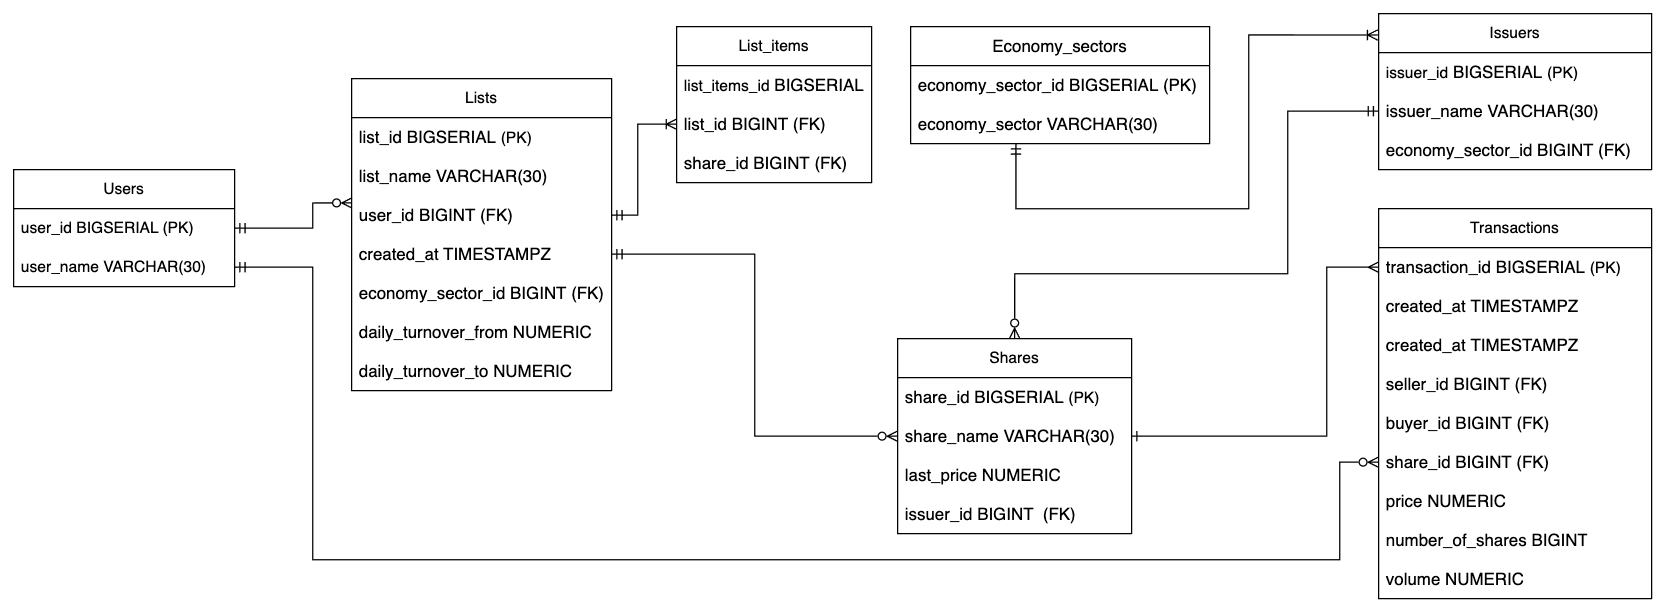

The diagram above was exported from draw.io. Its source (the exported page's mxGraphModel, read from the mxfile embedded in the PNG):
<mxGraphModel dx="2711" dy="1073" grid="1" gridSize="10" guides="1" tooltips="1" connect="1" arrows="1" fold="1" page="1" pageScale="1" pageWidth="850" pageHeight="1100" math="0" shadow="0">
  <root>
    <mxCell id="0" />
    <mxCell id="1" parent="0" />
    <mxCell id="ubXrsqS5AFeB8ylgSm0F-1" value="Users" style="swimlane;fontStyle=0;childLayout=stackLayout;horizontal=1;startSize=30;horizontalStack=0;resizeParent=1;resizeParentMax=0;resizeLast=0;collapsible=1;marginBottom=0;whiteSpace=wrap;html=1;" parent="1" vertex="1">
      <mxGeometry x="-50" y="120" width="170" height="90" as="geometry" />
    </mxCell>
    <mxCell id="ubXrsqS5AFeB8ylgSm0F-2" value="user_id BIGSERIAL (PK)" style="text;strokeColor=none;fillColor=none;align=left;verticalAlign=middle;spacingLeft=4;spacingRight=4;overflow=hidden;points=[[0,0.5],[1,0.5]];portConstraint=eastwest;rotatable=0;whiteSpace=wrap;html=1;" parent="ubXrsqS5AFeB8ylgSm0F-1" vertex="1">
      <mxGeometry y="30" width="170" height="30" as="geometry" />
    </mxCell>
    <mxCell id="ubXrsqS5AFeB8ylgSm0F-3" value="user_name&amp;nbsp;VARCHAR(30)&amp;nbsp;" style="text;strokeColor=none;fillColor=none;align=left;verticalAlign=middle;spacingLeft=4;spacingRight=4;overflow=hidden;points=[[0,0.5],[1,0.5]];portConstraint=eastwest;rotatable=0;whiteSpace=wrap;html=1;" parent="ubXrsqS5AFeB8ylgSm0F-1" vertex="1">
      <mxGeometry y="60" width="170" height="30" as="geometry" />
    </mxCell>
    <mxCell id="ubXrsqS5AFeB8ylgSm0F-5" value="Lists" style="swimlane;fontStyle=0;childLayout=stackLayout;horizontal=1;startSize=30;horizontalStack=0;resizeParent=1;resizeParentMax=0;resizeLast=0;collapsible=1;marginBottom=0;whiteSpace=wrap;html=1;" parent="1" vertex="1">
      <mxGeometry x="210" y="50" width="200" height="240" as="geometry" />
    </mxCell>
    <mxCell id="ubXrsqS5AFeB8ylgSm0F-6" value="&lt;span style=&quot;font-size: 13px;&quot;&gt;list_id&amp;nbsp;BIGSERIAL&amp;nbsp;&lt;/span&gt;(PK)" style="text;strokeColor=none;fillColor=none;align=left;verticalAlign=middle;spacingLeft=4;spacingRight=4;overflow=hidden;points=[[0,0.5],[1,0.5]];portConstraint=eastwest;rotatable=0;whiteSpace=wrap;html=1;" parent="ubXrsqS5AFeB8ylgSm0F-5" vertex="1">
      <mxGeometry y="30" width="200" height="30" as="geometry" />
    </mxCell>
    <mxCell id="ubXrsqS5AFeB8ylgSm0F-7" value="&lt;span style=&quot;font-size: 13px;&quot;&gt;list_name&amp;nbsp;VARCHAR(30)&amp;nbsp;&lt;/span&gt;" style="text;strokeColor=none;fillColor=none;align=left;verticalAlign=middle;spacingLeft=4;spacingRight=4;overflow=hidden;points=[[0,0.5],[1,0.5]];portConstraint=eastwest;rotatable=0;whiteSpace=wrap;html=1;" parent="ubXrsqS5AFeB8ylgSm0F-5" vertex="1">
      <mxGeometry y="60" width="200" height="30" as="geometry" />
    </mxCell>
    <mxCell id="ubXrsqS5AFeB8ylgSm0F-8" value="&lt;span style=&quot;font-size: 13px;&quot;&gt;user_id&amp;nbsp;&lt;/span&gt;&lt;span style=&quot;font-size: 13px;&quot;&gt;BIGINT&lt;/span&gt;&lt;span style=&quot;font-size: 13px;&quot;&gt;&amp;nbsp;&lt;/span&gt;&lt;span style=&quot;font-size: 13px;&quot;&gt;(FK)&lt;/span&gt;" style="text;strokeColor=none;fillColor=none;align=left;verticalAlign=middle;spacingLeft=4;spacingRight=4;overflow=hidden;points=[[0,0.5],[1,0.5]];portConstraint=eastwest;rotatable=0;whiteSpace=wrap;html=1;" parent="ubXrsqS5AFeB8ylgSm0F-5" vertex="1">
      <mxGeometry y="90" width="200" height="30" as="geometry" />
    </mxCell>
    <mxCell id="ubXrsqS5AFeB8ylgSm0F-33" value="&lt;span style=&quot;font-size: 13px;&quot;&gt;created_at TIMESTAMPZ&lt;/span&gt;" style="text;strokeColor=none;fillColor=none;align=left;verticalAlign=middle;spacingLeft=4;spacingRight=4;overflow=hidden;points=[[0,0.5],[1,0.5]];portConstraint=eastwest;rotatable=0;whiteSpace=wrap;html=1;" parent="ubXrsqS5AFeB8ylgSm0F-5" vertex="1">
      <mxGeometry y="120" width="200" height="30" as="geometry" />
    </mxCell>
    <mxCell id="ubXrsqS5AFeB8ylgSm0F-32" value="&lt;span style=&quot;font-size: 13px;&quot;&gt;economy_sector&lt;/span&gt;&lt;span style=&quot;font-size: 13px;&quot;&gt;_id&lt;/span&gt;&lt;span style=&quot;font-size: 13px;&quot;&gt;&amp;nbsp;&lt;/span&gt;&lt;span style=&quot;font-size: 13px;&quot;&gt;BIGINT&amp;nbsp;&lt;/span&gt;&lt;span style=&quot;font-size: 13px;&quot;&gt;(FK)&lt;/span&gt;" style="text;strokeColor=none;fillColor=none;align=left;verticalAlign=middle;spacingLeft=4;spacingRight=4;overflow=hidden;points=[[0,0.5],[1,0.5]];portConstraint=eastwest;rotatable=0;whiteSpace=wrap;html=1;" parent="ubXrsqS5AFeB8ylgSm0F-5" vertex="1">
      <mxGeometry y="150" width="200" height="30" as="geometry" />
    </mxCell>
    <mxCell id="ubXrsqS5AFeB8ylgSm0F-31" value="&lt;span style=&quot;font-size: 13px;&quot;&gt;daily_turnover_from&lt;/span&gt;&lt;span style=&quot;font-size: 13px;&quot;&gt;&amp;nbsp;NUMERIC&lt;/span&gt;" style="text;strokeColor=none;fillColor=none;align=left;verticalAlign=middle;spacingLeft=4;spacingRight=4;overflow=hidden;points=[[0,0.5],[1,0.5]];portConstraint=eastwest;rotatable=0;whiteSpace=wrap;html=1;" parent="ubXrsqS5AFeB8ylgSm0F-5" vertex="1">
      <mxGeometry y="180" width="200" height="30" as="geometry" />
    </mxCell>
    <mxCell id="ubXrsqS5AFeB8ylgSm0F-29" value="&lt;span style=&quot;font-size: 13px;&quot;&gt;daily_turnover_to&amp;nbsp;&lt;/span&gt;&lt;span style=&quot;font-size: 13px;&quot;&gt;NUMERIC&lt;/span&gt;" style="text;strokeColor=none;fillColor=none;align=left;verticalAlign=middle;spacingLeft=4;spacingRight=4;overflow=hidden;points=[[0,0.5],[1,0.5]];portConstraint=eastwest;rotatable=0;whiteSpace=wrap;html=1;" parent="ubXrsqS5AFeB8ylgSm0F-5" vertex="1">
      <mxGeometry y="210" width="200" height="30" as="geometry" />
    </mxCell>
    <mxCell id="ubXrsqS5AFeB8ylgSm0F-9" value="Shares" style="swimlane;fontStyle=0;childLayout=stackLayout;horizontal=1;startSize=30;horizontalStack=0;resizeParent=1;resizeParentMax=0;resizeLast=0;collapsible=1;marginBottom=0;whiteSpace=wrap;html=1;" parent="1" vertex="1">
      <mxGeometry x="630" y="250" width="180" height="150" as="geometry" />
    </mxCell>
    <mxCell id="ubXrsqS5AFeB8ylgSm0F-10" value="&lt;span style=&quot;font-size: 13px;&quot;&gt;share_id&lt;/span&gt;&lt;span style=&quot;font-size: 13px;&quot;&gt;&amp;nbsp;&lt;/span&gt;&lt;span style=&quot;font-size: 13px;&quot;&gt;BIGSERIAL&amp;nbsp;&lt;/span&gt;(PK)" style="text;strokeColor=none;fillColor=none;align=left;verticalAlign=middle;spacingLeft=4;spacingRight=4;overflow=hidden;points=[[0,0.5],[1,0.5]];portConstraint=eastwest;rotatable=0;whiteSpace=wrap;html=1;" parent="ubXrsqS5AFeB8ylgSm0F-9" vertex="1">
      <mxGeometry y="30" width="180" height="30" as="geometry" />
    </mxCell>
    <mxCell id="ubXrsqS5AFeB8ylgSm0F-11" value="&lt;span style=&quot;font-size: 13px;&quot;&gt;share_name&amp;nbsp;VARCHAR(30)&amp;nbsp;&lt;/span&gt;" style="text;strokeColor=none;fillColor=none;align=left;verticalAlign=middle;spacingLeft=4;spacingRight=4;overflow=hidden;points=[[0,0.5],[1,0.5]];portConstraint=eastwest;rotatable=0;whiteSpace=wrap;html=1;" parent="ubXrsqS5AFeB8ylgSm0F-9" vertex="1">
      <mxGeometry y="60" width="180" height="30" as="geometry" />
    </mxCell>
    <mxCell id="ubXrsqS5AFeB8ylgSm0F-12" value="&lt;span style=&quot;font-size: 13px;&quot;&gt;last_price&amp;nbsp;NUMERIC&lt;/span&gt;" style="text;strokeColor=none;fillColor=none;align=left;verticalAlign=middle;spacingLeft=4;spacingRight=4;overflow=hidden;points=[[0,0.5],[1,0.5]];portConstraint=eastwest;rotatable=0;whiteSpace=wrap;html=1;" parent="ubXrsqS5AFeB8ylgSm0F-9" vertex="1">
      <mxGeometry y="90" width="180" height="30" as="geometry" />
    </mxCell>
    <mxCell id="ubXrsqS5AFeB8ylgSm0F-46" value="&lt;span style=&quot;font-size: 13px;&quot;&gt;issuer_id&amp;nbsp;&lt;/span&gt;&lt;span style=&quot;font-size: 13px;&quot;&gt;BIGINT&lt;/span&gt;&lt;span style=&quot;font-size: 13px;&quot;&gt;&amp;nbsp;&amp;nbsp;(FK)&lt;/span&gt;" style="text;strokeColor=none;fillColor=none;align=left;verticalAlign=middle;spacingLeft=4;spacingRight=4;overflow=hidden;points=[[0,0.5],[1,0.5]];portConstraint=eastwest;rotatable=0;whiteSpace=wrap;html=1;" parent="ubXrsqS5AFeB8ylgSm0F-9" vertex="1">
      <mxGeometry y="120" width="180" height="30" as="geometry" />
    </mxCell>
    <mxCell id="ubXrsqS5AFeB8ylgSm0F-13" value="Issuers" style="swimlane;fontStyle=0;childLayout=stackLayout;horizontal=1;startSize=30;horizontalStack=0;resizeParent=1;resizeParentMax=0;resizeLast=0;collapsible=1;marginBottom=0;whiteSpace=wrap;html=1;" parent="1" vertex="1">
      <mxGeometry x="1000" width="210" height="120" as="geometry" />
    </mxCell>
    <mxCell id="ubXrsqS5AFeB8ylgSm0F-14" value="&lt;span style=&quot;text-align: center;&quot;&gt;issuer_id&lt;/span&gt;&lt;span style=&quot;font-size: 13px;&quot;&gt;&amp;nbsp;&lt;/span&gt;&lt;span style=&quot;font-size: 13px;&quot;&gt;BIGSERIAL&amp;nbsp;&lt;/span&gt;(PK)" style="text;strokeColor=none;fillColor=none;align=left;verticalAlign=middle;spacingLeft=4;spacingRight=4;overflow=hidden;points=[[0,0.5],[1,0.5]];portConstraint=eastwest;rotatable=0;whiteSpace=wrap;html=1;" parent="ubXrsqS5AFeB8ylgSm0F-13" vertex="1">
      <mxGeometry y="30" width="210" height="30" as="geometry" />
    </mxCell>
    <mxCell id="ubXrsqS5AFeB8ylgSm0F-15" value="&lt;span style=&quot;text-align: center;&quot;&gt;&lt;font style=&quot;font-size: 13px;&quot;&gt;issuer_name&amp;nbsp;&lt;/font&gt;&lt;/span&gt;&lt;span style=&quot;font-size: 13px;&quot;&gt;VARCHAR(30)&amp;nbsp;&lt;/span&gt;" style="text;strokeColor=none;fillColor=none;align=left;verticalAlign=middle;spacingLeft=4;spacingRight=4;overflow=hidden;points=[[0,0.5],[1,0.5]];portConstraint=eastwest;rotatable=0;whiteSpace=wrap;html=1;" parent="ubXrsqS5AFeB8ylgSm0F-13" vertex="1">
      <mxGeometry y="60" width="210" height="30" as="geometry" />
    </mxCell>
    <mxCell id="ubXrsqS5AFeB8ylgSm0F-16" value="&lt;font style=&quot;font-size: 13px;&quot;&gt;economy_sector_id&lt;/font&gt;&lt;span style=&quot;font-size: 13px;&quot;&gt;&amp;nbsp;&lt;/span&gt;&lt;span style=&quot;font-size: 13px;&quot;&gt;BIGINT&lt;/span&gt;&lt;span style=&quot;font-size: 13px;&quot;&gt;&amp;nbsp;(FK)&lt;/span&gt;" style="text;strokeColor=none;fillColor=none;align=left;verticalAlign=middle;spacingLeft=4;spacingRight=4;overflow=hidden;points=[[0,0.5],[1,0.5]];portConstraint=eastwest;rotatable=0;whiteSpace=wrap;html=1;" parent="ubXrsqS5AFeB8ylgSm0F-13" vertex="1">
      <mxGeometry y="90" width="210" height="30" as="geometry" />
    </mxCell>
    <mxCell id="ubXrsqS5AFeB8ylgSm0F-17" value="&lt;span style=&quot;text-align: left; text-wrap: nowrap;&quot;&gt;Transactions&lt;/span&gt;" style="swimlane;fontStyle=0;childLayout=stackLayout;horizontal=1;startSize=30;horizontalStack=0;resizeParent=1;resizeParentMax=0;resizeLast=0;collapsible=1;marginBottom=0;whiteSpace=wrap;html=1;" parent="1" vertex="1">
      <mxGeometry x="1000" y="150" width="210" height="300" as="geometry" />
    </mxCell>
    <mxCell id="ubXrsqS5AFeB8ylgSm0F-18" value="&lt;span style=&quot;font-size: 13px;&quot;&gt;transaction_id&lt;/span&gt;&lt;span style=&quot;font-size: 13px;&quot;&gt;&amp;nbsp;&lt;/span&gt;&lt;span style=&quot;font-size: 13px;&quot;&gt;BIGSERIAL&amp;nbsp;&lt;/span&gt;(PK)" style="text;strokeColor=none;fillColor=none;align=left;verticalAlign=middle;spacingLeft=4;spacingRight=4;overflow=hidden;points=[[0,0.5],[1,0.5]];portConstraint=eastwest;rotatable=0;whiteSpace=wrap;html=1;" parent="ubXrsqS5AFeB8ylgSm0F-17" vertex="1">
      <mxGeometry y="30" width="210" height="30" as="geometry" />
    </mxCell>
    <mxCell id="2SHKF2k9hhR7ZPfPciG5-1" value="&lt;span style=&quot;font-size: 13px;&quot;&gt;created_at&lt;/span&gt;&lt;span style=&quot;font-size: 13px;&quot;&gt;&amp;nbsp;&lt;/span&gt;&lt;span style=&quot;font-size: 13px;&quot;&gt;TIMESTAMPZ&lt;/span&gt;" style="text;strokeColor=none;fillColor=none;align=left;verticalAlign=middle;spacingLeft=4;spacingRight=4;overflow=hidden;points=[[0,0.5],[1,0.5]];portConstraint=eastwest;rotatable=0;whiteSpace=wrap;html=1;" vertex="1" parent="ubXrsqS5AFeB8ylgSm0F-17">
      <mxGeometry y="60" width="210" height="30" as="geometry" />
    </mxCell>
    <mxCell id="ubXrsqS5AFeB8ylgSm0F-19" value="&lt;span style=&quot;font-size: 13px;&quot;&gt;created_at&lt;/span&gt;&lt;span style=&quot;font-size: 13px;&quot;&gt;&amp;nbsp;&lt;/span&gt;&lt;span style=&quot;font-size: 13px;&quot;&gt;TIMESTAMPZ&lt;/span&gt;" style="text;strokeColor=none;fillColor=none;align=left;verticalAlign=middle;spacingLeft=4;spacingRight=4;overflow=hidden;points=[[0,0.5],[1,0.5]];portConstraint=eastwest;rotatable=0;whiteSpace=wrap;html=1;" parent="ubXrsqS5AFeB8ylgSm0F-17" vertex="1">
      <mxGeometry y="90" width="210" height="30" as="geometry" />
    </mxCell>
    <mxCell id="ubXrsqS5AFeB8ylgSm0F-59" value="&lt;span style=&quot;font-size: 13px;&quot;&gt;seller&lt;/span&gt;&lt;span style=&quot;font-size: 13px;&quot;&gt;_id&lt;/span&gt;&lt;span style=&quot;font-size: 13px;&quot;&gt;&amp;nbsp;&lt;/span&gt;&lt;span style=&quot;font-size: 13px;&quot;&gt;BIGINT&lt;/span&gt;&lt;span style=&quot;font-size: 13px;&quot;&gt;&amp;nbsp;(FK)&lt;/span&gt;" style="text;strokeColor=none;fillColor=none;align=left;verticalAlign=middle;spacingLeft=4;spacingRight=4;overflow=hidden;points=[[0,0.5],[1,0.5]];portConstraint=eastwest;rotatable=0;whiteSpace=wrap;html=1;" parent="ubXrsqS5AFeB8ylgSm0F-17" vertex="1">
      <mxGeometry y="120" width="210" height="30" as="geometry" />
    </mxCell>
    <mxCell id="ubXrsqS5AFeB8ylgSm0F-58" value="&lt;span style=&quot;font-size: 13px;&quot;&gt;buyer&lt;/span&gt;&lt;span style=&quot;font-size: 13px;&quot;&gt;_id&lt;/span&gt;&lt;span style=&quot;font-size: 13px;&quot;&gt;&amp;nbsp;&lt;/span&gt;&lt;span style=&quot;font-size: 13px;&quot;&gt;BIGINT&lt;/span&gt;&lt;span style=&quot;font-size: 13px;&quot;&gt;&amp;nbsp;(FK)&lt;/span&gt;" style="text;strokeColor=none;fillColor=none;align=left;verticalAlign=middle;spacingLeft=4;spacingRight=4;overflow=hidden;points=[[0,0.5],[1,0.5]];portConstraint=eastwest;rotatable=0;whiteSpace=wrap;html=1;" parent="ubXrsqS5AFeB8ylgSm0F-17" vertex="1">
      <mxGeometry y="150" width="210" height="30" as="geometry" />
    </mxCell>
    <mxCell id="ubXrsqS5AFeB8ylgSm0F-57" value="&lt;font style=&quot;font-size: 13px;&quot;&gt;share_id&amp;nbsp;BIGINT&amp;nbsp;(FK)&lt;/font&gt;" style="text;strokeColor=none;fillColor=none;align=left;verticalAlign=middle;spacingLeft=4;spacingRight=4;overflow=hidden;points=[[0,0.5],[1,0.5]];portConstraint=eastwest;rotatable=0;whiteSpace=wrap;html=1;" parent="ubXrsqS5AFeB8ylgSm0F-17" vertex="1">
      <mxGeometry y="180" width="210" height="30" as="geometry" />
    </mxCell>
    <mxCell id="ubXrsqS5AFeB8ylgSm0F-56" value="&lt;font style=&quot;font-size: 13px;&quot;&gt;price&amp;nbsp;NUMERIC&lt;/font&gt;" style="text;strokeColor=none;fillColor=none;align=left;verticalAlign=middle;spacingLeft=4;spacingRight=4;overflow=hidden;points=[[0,0.5],[1,0.5]];portConstraint=eastwest;rotatable=0;whiteSpace=wrap;html=1;" parent="ubXrsqS5AFeB8ylgSm0F-17" vertex="1">
      <mxGeometry y="210" width="210" height="30" as="geometry" />
    </mxCell>
    <mxCell id="ubXrsqS5AFeB8ylgSm0F-55" value="&lt;font style=&quot;font-size: 13px;&quot;&gt;number_of_shares BIGINT&lt;/font&gt;" style="text;strokeColor=none;fillColor=none;align=left;verticalAlign=middle;spacingLeft=4;spacingRight=4;overflow=hidden;points=[[0,0.5],[1,0.5]];portConstraint=eastwest;rotatable=0;whiteSpace=wrap;html=1;" parent="ubXrsqS5AFeB8ylgSm0F-17" vertex="1">
      <mxGeometry y="240" width="210" height="30" as="geometry" />
    </mxCell>
    <mxCell id="ubXrsqS5AFeB8ylgSm0F-20" value="&lt;font style=&quot;font-size: 13px;&quot;&gt;volume&amp;nbsp;NUMERIC&lt;/font&gt;" style="text;strokeColor=none;fillColor=none;align=left;verticalAlign=middle;spacingLeft=4;spacingRight=4;overflow=hidden;points=[[0,0.5],[1,0.5]];portConstraint=eastwest;rotatable=0;whiteSpace=wrap;html=1;" parent="ubXrsqS5AFeB8ylgSm0F-17" vertex="1">
      <mxGeometry y="270" width="210" height="30" as="geometry" />
    </mxCell>
    <mxCell id="ubXrsqS5AFeB8ylgSm0F-60" style="edgeStyle=orthogonalEdgeStyle;rounded=0;orthogonalLoop=1;jettySize=auto;html=1;exitX=0;exitY=0.5;exitDx=0;exitDy=0;entryX=0.5;entryY=0;entryDx=0;entryDy=0;startArrow=ERmandOne;startFill=0;endArrow=ERzeroToMany;endFill=0;" parent="1" source="ubXrsqS5AFeB8ylgSm0F-15" target="ubXrsqS5AFeB8ylgSm0F-9" edge="1">
      <mxGeometry relative="1" as="geometry">
        <Array as="points">
          <mxPoint x="930" y="75" />
          <mxPoint x="930" y="200" />
          <mxPoint x="720" y="200" />
        </Array>
      </mxGeometry>
    </mxCell>
    <mxCell id="ubXrsqS5AFeB8ylgSm0F-61" style="edgeStyle=orthogonalEdgeStyle;rounded=0;orthogonalLoop=1;jettySize=auto;html=1;exitX=0;exitY=0.5;exitDx=0;exitDy=0;entryX=1;entryY=0.5;entryDx=0;entryDy=0;startArrow=ERmany;startFill=0;endArrow=ERone;endFill=0;" parent="1" source="ubXrsqS5AFeB8ylgSm0F-18" target="ubXrsqS5AFeB8ylgSm0F-11" edge="1">
      <mxGeometry relative="1" as="geometry">
        <Array as="points">
          <mxPoint x="960" y="195" />
          <mxPoint x="960" y="325" />
        </Array>
      </mxGeometry>
    </mxCell>
    <mxCell id="ubXrsqS5AFeB8ylgSm0F-62" style="edgeStyle=orthogonalEdgeStyle;rounded=0;orthogonalLoop=1;jettySize=auto;html=1;exitX=1;exitY=0.5;exitDx=0;exitDy=0;entryX=0.002;entryY=0.185;entryDx=0;entryDy=0;entryPerimeter=0;startArrow=ERmandOne;startFill=0;endArrow=ERzeroToMany;endFill=0;" parent="1" source="ubXrsqS5AFeB8ylgSm0F-2" target="ubXrsqS5AFeB8ylgSm0F-8" edge="1">
      <mxGeometry relative="1" as="geometry">
        <Array as="points">
          <mxPoint x="180" y="165" />
          <mxPoint x="180" y="146" />
        </Array>
      </mxGeometry>
    </mxCell>
    <mxCell id="ubXrsqS5AFeB8ylgSm0F-63" style="edgeStyle=orthogonalEdgeStyle;rounded=0;orthogonalLoop=1;jettySize=auto;html=1;exitX=0;exitY=0.5;exitDx=0;exitDy=0;entryX=1;entryY=0.5;entryDx=0;entryDy=0;startArrow=ERzeroToMany;startFill=0;endArrow=ERmandOne;endFill=0;" parent="1" source="ubXrsqS5AFeB8ylgSm0F-11" target="ubXrsqS5AFeB8ylgSm0F-33" edge="1">
      <mxGeometry relative="1" as="geometry" />
    </mxCell>
    <mxCell id="ubXrsqS5AFeB8ylgSm0F-64" style="edgeStyle=orthogonalEdgeStyle;rounded=0;orthogonalLoop=1;jettySize=auto;html=1;exitX=1;exitY=0.5;exitDx=0;exitDy=0;entryX=0;entryY=0.5;entryDx=0;entryDy=0;startArrow=ERmandOne;startFill=0;endArrow=ERzeroToMany;endFill=0;" parent="1" source="ubXrsqS5AFeB8ylgSm0F-3" target="ubXrsqS5AFeB8ylgSm0F-57" edge="1">
      <mxGeometry relative="1" as="geometry">
        <Array as="points">
          <mxPoint x="180" y="195" />
          <mxPoint x="180" y="420" />
          <mxPoint x="970" y="420" />
          <mxPoint x="970" y="345" />
        </Array>
      </mxGeometry>
    </mxCell>
    <mxCell id="ubXrsqS5AFeB8ylgSm0F-65" value="List_items" style="swimlane;fontStyle=0;childLayout=stackLayout;horizontal=1;startSize=30;horizontalStack=0;resizeParent=1;resizeParentMax=0;resizeLast=0;collapsible=1;marginBottom=0;whiteSpace=wrap;html=1;" parent="1" vertex="1">
      <mxGeometry x="460" y="10" width="150" height="120" as="geometry" />
    </mxCell>
    <mxCell id="ubXrsqS5AFeB8ylgSm0F-66" value="&lt;span style=&quot;text-align: center;&quot;&gt;list_items_id&lt;/span&gt;&lt;span style=&quot;font-size: 13px;&quot;&gt;&amp;nbsp;&lt;/span&gt;&lt;span style=&quot;font-size: 13px;&quot;&gt;BIGSERIAL&amp;nbsp;&lt;/span&gt;(PK)" style="text;strokeColor=none;fillColor=none;align=left;verticalAlign=middle;spacingLeft=4;spacingRight=4;overflow=hidden;points=[[0,0.5],[1,0.5]];portConstraint=eastwest;rotatable=0;whiteSpace=wrap;html=1;" parent="ubXrsqS5AFeB8ylgSm0F-65" vertex="1">
      <mxGeometry y="30" width="150" height="30" as="geometry" />
    </mxCell>
    <mxCell id="ubXrsqS5AFeB8ylgSm0F-67" value="&lt;span style=&quot;font-size: 13px;&quot;&gt;list_id&lt;/span&gt;&lt;span style=&quot;font-size: 13px;&quot;&gt;&amp;nbsp;&lt;/span&gt;&lt;span style=&quot;font-size: 13px;&quot;&gt;BIGINT&lt;/span&gt;&lt;span style=&quot;font-size: 13px;&quot;&gt;&amp;nbsp;(FK)&lt;/span&gt;" style="text;strokeColor=none;fillColor=none;align=left;verticalAlign=middle;spacingLeft=4;spacingRight=4;overflow=hidden;points=[[0,0.5],[1,0.5]];portConstraint=eastwest;rotatable=0;whiteSpace=wrap;html=1;" parent="ubXrsqS5AFeB8ylgSm0F-65" vertex="1">
      <mxGeometry y="60" width="150" height="30" as="geometry" />
    </mxCell>
    <mxCell id="ubXrsqS5AFeB8ylgSm0F-68" value="&lt;span style=&quot;font-size: 13px;&quot;&gt;share_id&lt;/span&gt;&lt;span style=&quot;font-size: 13px;&quot;&gt;&amp;nbsp;&lt;/span&gt;&lt;span style=&quot;font-size: 13px;&quot;&gt;BIGINT&lt;/span&gt;&lt;span style=&quot;font-size: 13px;&quot;&gt;&amp;nbsp;(FK)&lt;/span&gt;" style="text;strokeColor=none;fillColor=none;align=left;verticalAlign=middle;spacingLeft=4;spacingRight=4;overflow=hidden;points=[[0,0.5],[1,0.5]];portConstraint=eastwest;rotatable=0;whiteSpace=wrap;html=1;" parent="ubXrsqS5AFeB8ylgSm0F-65" vertex="1">
      <mxGeometry y="90" width="150" height="30" as="geometry" />
    </mxCell>
    <mxCell id="ubXrsqS5AFeB8ylgSm0F-69" style="edgeStyle=orthogonalEdgeStyle;rounded=0;orthogonalLoop=1;jettySize=auto;html=1;entryX=0;entryY=0.5;entryDx=0;entryDy=0;startArrow=ERmandOne;startFill=0;endArrow=ERoneToMany;endFill=0;exitX=1;exitY=0.5;exitDx=0;exitDy=0;" parent="1" source="ubXrsqS5AFeB8ylgSm0F-8" target="ubXrsqS5AFeB8ylgSm0F-67" edge="1">
      <mxGeometry relative="1" as="geometry">
        <mxPoint x="460" y="160" as="sourcePoint" />
        <Array as="points">
          <mxPoint x="430" y="155" />
          <mxPoint x="430" y="85" />
        </Array>
      </mxGeometry>
    </mxCell>
    <mxCell id="04FhlCgy9JpgHXdM22hw-2" value="&lt;span style=&quot;font-size: 13px; text-align: left;&quot;&gt;Economy_sectors&lt;/span&gt;" style="swimlane;fontStyle=0;childLayout=stackLayout;horizontal=1;startSize=30;horizontalStack=0;resizeParent=1;resizeParentMax=0;resizeLast=0;collapsible=1;marginBottom=0;whiteSpace=wrap;html=1;" parent="1" vertex="1">
      <mxGeometry x="640" y="10" width="230" height="90" as="geometry" />
    </mxCell>
    <mxCell id="04FhlCgy9JpgHXdM22hw-3" value="&lt;span style=&quot;font-size: 13px;&quot;&gt;economy_sector_id&amp;nbsp;&lt;/span&gt;&lt;span style=&quot;font-size: 13px;&quot;&gt;BIGSERIAL&amp;nbsp;&lt;/span&gt;&lt;span style=&quot;font-size: 13px;&quot;&gt;(PK)&lt;/span&gt;" style="text;strokeColor=none;fillColor=none;align=left;verticalAlign=middle;spacingLeft=4;spacingRight=4;overflow=hidden;points=[[0,0.5],[1,0.5]];portConstraint=eastwest;rotatable=0;whiteSpace=wrap;html=1;" parent="04FhlCgy9JpgHXdM22hw-2" vertex="1">
      <mxGeometry y="30" width="230" height="30" as="geometry" />
    </mxCell>
    <mxCell id="04FhlCgy9JpgHXdM22hw-4" value="&lt;span style=&quot;font-size: 13px;&quot;&gt;economy_sector&amp;nbsp;VARCHAR(30)&amp;nbsp;&lt;/span&gt;" style="text;strokeColor=none;fillColor=none;align=left;verticalAlign=middle;spacingLeft=4;spacingRight=4;overflow=hidden;points=[[0,0.5],[1,0.5]];portConstraint=eastwest;rotatable=0;whiteSpace=wrap;html=1;" parent="04FhlCgy9JpgHXdM22hw-2" vertex="1">
      <mxGeometry y="60" width="230" height="30" as="geometry" />
    </mxCell>
    <mxCell id="04FhlCgy9JpgHXdM22hw-6" style="edgeStyle=orthogonalEdgeStyle;rounded=0;orthogonalLoop=1;jettySize=auto;html=1;entryX=-0.003;entryY=0.137;entryDx=0;entryDy=0;entryPerimeter=0;startArrow=ERmandOne;startFill=0;endArrow=ERoneToMany;endFill=0;" parent="1" target="ubXrsqS5AFeB8ylgSm0F-13" edge="1">
      <mxGeometry relative="1" as="geometry">
        <mxPoint x="721" y="100" as="sourcePoint" />
        <Array as="points">
          <mxPoint x="721" y="150" />
          <mxPoint x="900" y="150" />
          <mxPoint x="900" y="16" />
        </Array>
      </mxGeometry>
    </mxCell>
  </root>
</mxGraphModel>